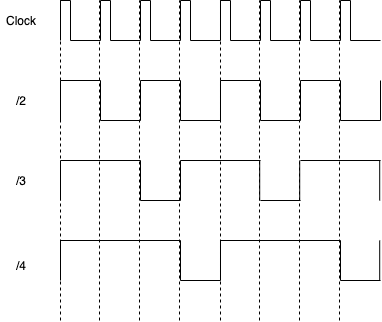

The diagram above was exported from draw.io. Its source (the exported page's mxGraphModel, read from the mxfile embedded in the PNG):
<mxGraphModel dx="1063" dy="448" grid="1" gridSize="10" guides="1" tooltips="1" connect="1" arrows="1" fold="1" page="1" pageScale="1" pageWidth="1169" pageHeight="827" math="0" shadow="0">
  <root>
    <mxCell id="0" />
    <mxCell id="1" parent="0" />
    <mxCell id="GRq5ARuYw2Rqon9FVV8y-1" value="" style="endArrow=none;dashed=1;html=1;" parent="1" edge="1">
      <mxGeometry width="50" height="50" relative="1" as="geometry">
        <mxPoint x="400" y="440" as="sourcePoint" />
        <mxPoint x="400" y="120" as="targetPoint" />
      </mxGeometry>
    </mxCell>
    <mxCell id="GRq5ARuYw2Rqon9FVV8y-16" value="" style="group" parent="1" vertex="1" connectable="0">
      <mxGeometry x="400" y="120" width="40" height="40" as="geometry" />
    </mxCell>
    <mxCell id="GRq5ARuYw2Rqon9FVV8y-2" value="" style="endArrow=none;html=1;rounded=0;" parent="GRq5ARuYw2Rqon9FVV8y-16" edge="1">
      <mxGeometry width="50" height="50" relative="1" as="geometry">
        <mxPoint x="10" y="40" as="sourcePoint" />
        <mxPoint x="40" y="40" as="targetPoint" />
      </mxGeometry>
    </mxCell>
    <mxCell id="GRq5ARuYw2Rqon9FVV8y-3" value="" style="endArrow=none;html=1;rounded=0;" parent="GRq5ARuYw2Rqon9FVV8y-16" edge="1">
      <mxGeometry width="50" height="50" relative="1" as="geometry">
        <mxPoint y="40" as="sourcePoint" />
        <mxPoint as="targetPoint" />
      </mxGeometry>
    </mxCell>
    <mxCell id="GRq5ARuYw2Rqon9FVV8y-4" value="" style="endArrow=none;html=1;rounded=0;" parent="GRq5ARuYw2Rqon9FVV8y-16" edge="1">
      <mxGeometry width="50" height="50" relative="1" as="geometry">
        <mxPoint x="10" y="40" as="sourcePoint" />
        <mxPoint x="10" as="targetPoint" />
      </mxGeometry>
    </mxCell>
    <mxCell id="GRq5ARuYw2Rqon9FVV8y-5" value="" style="endArrow=none;html=1;rounded=0;" parent="GRq5ARuYw2Rqon9FVV8y-16" edge="1">
      <mxGeometry width="50" height="50" relative="1" as="geometry">
        <mxPoint as="sourcePoint" />
        <mxPoint x="10" as="targetPoint" />
      </mxGeometry>
    </mxCell>
    <mxCell id="GRq5ARuYw2Rqon9FVV8y-17" value="" style="group" parent="1" vertex="1" connectable="0">
      <mxGeometry x="440" y="120" width="40" height="40" as="geometry" />
    </mxCell>
    <mxCell id="GRq5ARuYw2Rqon9FVV8y-18" value="" style="endArrow=none;html=1;rounded=0;" parent="GRq5ARuYw2Rqon9FVV8y-17" edge="1">
      <mxGeometry width="50" height="50" relative="1" as="geometry">
        <mxPoint x="10" y="40" as="sourcePoint" />
        <mxPoint x="40" y="40" as="targetPoint" />
      </mxGeometry>
    </mxCell>
    <mxCell id="GRq5ARuYw2Rqon9FVV8y-19" value="" style="endArrow=none;html=1;rounded=0;" parent="GRq5ARuYw2Rqon9FVV8y-17" edge="1">
      <mxGeometry width="50" height="50" relative="1" as="geometry">
        <mxPoint y="40" as="sourcePoint" />
        <mxPoint as="targetPoint" />
      </mxGeometry>
    </mxCell>
    <mxCell id="GRq5ARuYw2Rqon9FVV8y-20" value="" style="endArrow=none;html=1;rounded=0;" parent="GRq5ARuYw2Rqon9FVV8y-17" edge="1">
      <mxGeometry width="50" height="50" relative="1" as="geometry">
        <mxPoint x="10" y="40" as="sourcePoint" />
        <mxPoint x="10" as="targetPoint" />
      </mxGeometry>
    </mxCell>
    <mxCell id="GRq5ARuYw2Rqon9FVV8y-21" value="" style="endArrow=none;html=1;rounded=0;" parent="GRq5ARuYw2Rqon9FVV8y-17" edge="1">
      <mxGeometry width="50" height="50" relative="1" as="geometry">
        <mxPoint as="sourcePoint" />
        <mxPoint x="10" as="targetPoint" />
      </mxGeometry>
    </mxCell>
    <mxCell id="GRq5ARuYw2Rqon9FVV8y-22" value="" style="group" parent="1" vertex="1" connectable="0">
      <mxGeometry x="480" y="120" width="40" height="40" as="geometry" />
    </mxCell>
    <mxCell id="GRq5ARuYw2Rqon9FVV8y-23" value="" style="endArrow=none;html=1;rounded=0;" parent="GRq5ARuYw2Rqon9FVV8y-22" edge="1">
      <mxGeometry width="50" height="50" relative="1" as="geometry">
        <mxPoint x="10" y="40" as="sourcePoint" />
        <mxPoint x="40" y="40" as="targetPoint" />
      </mxGeometry>
    </mxCell>
    <mxCell id="GRq5ARuYw2Rqon9FVV8y-24" value="" style="endArrow=none;html=1;rounded=0;" parent="GRq5ARuYw2Rqon9FVV8y-22" edge="1">
      <mxGeometry width="50" height="50" relative="1" as="geometry">
        <mxPoint y="40" as="sourcePoint" />
        <mxPoint as="targetPoint" />
      </mxGeometry>
    </mxCell>
    <mxCell id="GRq5ARuYw2Rqon9FVV8y-25" value="" style="endArrow=none;html=1;rounded=0;" parent="GRq5ARuYw2Rqon9FVV8y-22" edge="1">
      <mxGeometry width="50" height="50" relative="1" as="geometry">
        <mxPoint x="10" y="40" as="sourcePoint" />
        <mxPoint x="10" as="targetPoint" />
      </mxGeometry>
    </mxCell>
    <mxCell id="GRq5ARuYw2Rqon9FVV8y-26" value="" style="endArrow=none;html=1;rounded=0;" parent="GRq5ARuYw2Rqon9FVV8y-22" edge="1">
      <mxGeometry width="50" height="50" relative="1" as="geometry">
        <mxPoint as="sourcePoint" />
        <mxPoint x="10" as="targetPoint" />
      </mxGeometry>
    </mxCell>
    <mxCell id="GRq5ARuYw2Rqon9FVV8y-27" value="" style="group" parent="1" vertex="1" connectable="0">
      <mxGeometry x="520" y="120" width="40" height="40" as="geometry" />
    </mxCell>
    <mxCell id="GRq5ARuYw2Rqon9FVV8y-28" value="" style="endArrow=none;html=1;rounded=0;" parent="GRq5ARuYw2Rqon9FVV8y-27" edge="1">
      <mxGeometry width="50" height="50" relative="1" as="geometry">
        <mxPoint x="10" y="40" as="sourcePoint" />
        <mxPoint x="40" y="40" as="targetPoint" />
      </mxGeometry>
    </mxCell>
    <mxCell id="GRq5ARuYw2Rqon9FVV8y-29" value="" style="endArrow=none;html=1;rounded=0;" parent="GRq5ARuYw2Rqon9FVV8y-27" edge="1">
      <mxGeometry width="50" height="50" relative="1" as="geometry">
        <mxPoint y="40" as="sourcePoint" />
        <mxPoint as="targetPoint" />
      </mxGeometry>
    </mxCell>
    <mxCell id="GRq5ARuYw2Rqon9FVV8y-30" value="" style="endArrow=none;html=1;rounded=0;" parent="GRq5ARuYw2Rqon9FVV8y-27" edge="1">
      <mxGeometry width="50" height="50" relative="1" as="geometry">
        <mxPoint x="10" y="40" as="sourcePoint" />
        <mxPoint x="10" as="targetPoint" />
      </mxGeometry>
    </mxCell>
    <mxCell id="GRq5ARuYw2Rqon9FVV8y-31" value="" style="endArrow=none;html=1;rounded=0;" parent="GRq5ARuYw2Rqon9FVV8y-27" edge="1">
      <mxGeometry width="50" height="50" relative="1" as="geometry">
        <mxPoint as="sourcePoint" />
        <mxPoint x="10" as="targetPoint" />
      </mxGeometry>
    </mxCell>
    <mxCell id="GRq5ARuYw2Rqon9FVV8y-32" value="" style="group" parent="1" vertex="1" connectable="0">
      <mxGeometry x="560" y="120" width="40" height="40" as="geometry" />
    </mxCell>
    <mxCell id="GRq5ARuYw2Rqon9FVV8y-33" value="" style="endArrow=none;html=1;rounded=0;" parent="GRq5ARuYw2Rqon9FVV8y-32" edge="1">
      <mxGeometry width="50" height="50" relative="1" as="geometry">
        <mxPoint x="10" y="40" as="sourcePoint" />
        <mxPoint x="40" y="40" as="targetPoint" />
      </mxGeometry>
    </mxCell>
    <mxCell id="GRq5ARuYw2Rqon9FVV8y-34" value="" style="endArrow=none;html=1;rounded=0;" parent="GRq5ARuYw2Rqon9FVV8y-32" edge="1">
      <mxGeometry width="50" height="50" relative="1" as="geometry">
        <mxPoint y="40" as="sourcePoint" />
        <mxPoint as="targetPoint" />
      </mxGeometry>
    </mxCell>
    <mxCell id="GRq5ARuYw2Rqon9FVV8y-35" value="" style="endArrow=none;html=1;rounded=0;" parent="GRq5ARuYw2Rqon9FVV8y-32" edge="1">
      <mxGeometry width="50" height="50" relative="1" as="geometry">
        <mxPoint x="10" y="40" as="sourcePoint" />
        <mxPoint x="10" as="targetPoint" />
      </mxGeometry>
    </mxCell>
    <mxCell id="GRq5ARuYw2Rqon9FVV8y-36" value="" style="endArrow=none;html=1;rounded=0;" parent="GRq5ARuYw2Rqon9FVV8y-32" edge="1">
      <mxGeometry width="50" height="50" relative="1" as="geometry">
        <mxPoint as="sourcePoint" />
        <mxPoint x="10" as="targetPoint" />
      </mxGeometry>
    </mxCell>
    <mxCell id="GRq5ARuYw2Rqon9FVV8y-37" value="" style="group" parent="1" vertex="1" connectable="0">
      <mxGeometry x="600" y="120" width="40" height="40" as="geometry" />
    </mxCell>
    <mxCell id="GRq5ARuYw2Rqon9FVV8y-38" value="" style="endArrow=none;html=1;rounded=0;" parent="GRq5ARuYw2Rqon9FVV8y-37" edge="1">
      <mxGeometry width="50" height="50" relative="1" as="geometry">
        <mxPoint x="10" y="40" as="sourcePoint" />
        <mxPoint x="40" y="40" as="targetPoint" />
      </mxGeometry>
    </mxCell>
    <mxCell id="GRq5ARuYw2Rqon9FVV8y-39" value="" style="endArrow=none;html=1;rounded=0;" parent="GRq5ARuYw2Rqon9FVV8y-37" edge="1">
      <mxGeometry width="50" height="50" relative="1" as="geometry">
        <mxPoint y="40" as="sourcePoint" />
        <mxPoint as="targetPoint" />
      </mxGeometry>
    </mxCell>
    <mxCell id="GRq5ARuYw2Rqon9FVV8y-40" value="" style="endArrow=none;html=1;rounded=0;" parent="GRq5ARuYw2Rqon9FVV8y-37" edge="1">
      <mxGeometry width="50" height="50" relative="1" as="geometry">
        <mxPoint x="10" y="40" as="sourcePoint" />
        <mxPoint x="10" as="targetPoint" />
      </mxGeometry>
    </mxCell>
    <mxCell id="GRq5ARuYw2Rqon9FVV8y-41" value="" style="endArrow=none;html=1;rounded=0;" parent="GRq5ARuYw2Rqon9FVV8y-37" edge="1">
      <mxGeometry width="50" height="50" relative="1" as="geometry">
        <mxPoint as="sourcePoint" />
        <mxPoint x="10" as="targetPoint" />
      </mxGeometry>
    </mxCell>
    <mxCell id="GRq5ARuYw2Rqon9FVV8y-42" value="" style="group" parent="1" vertex="1" connectable="0">
      <mxGeometry x="640" y="120" width="40" height="40" as="geometry" />
    </mxCell>
    <mxCell id="GRq5ARuYw2Rqon9FVV8y-43" value="" style="endArrow=none;html=1;rounded=0;" parent="GRq5ARuYw2Rqon9FVV8y-42" edge="1">
      <mxGeometry width="50" height="50" relative="1" as="geometry">
        <mxPoint x="10" y="40" as="sourcePoint" />
        <mxPoint x="40" y="40" as="targetPoint" />
      </mxGeometry>
    </mxCell>
    <mxCell id="GRq5ARuYw2Rqon9FVV8y-44" value="" style="endArrow=none;html=1;rounded=0;" parent="GRq5ARuYw2Rqon9FVV8y-42" edge="1">
      <mxGeometry width="50" height="50" relative="1" as="geometry">
        <mxPoint y="40" as="sourcePoint" />
        <mxPoint as="targetPoint" />
      </mxGeometry>
    </mxCell>
    <mxCell id="GRq5ARuYw2Rqon9FVV8y-45" value="" style="endArrow=none;html=1;rounded=0;" parent="GRq5ARuYw2Rqon9FVV8y-42" edge="1">
      <mxGeometry width="50" height="50" relative="1" as="geometry">
        <mxPoint x="10" y="40" as="sourcePoint" />
        <mxPoint x="10" as="targetPoint" />
      </mxGeometry>
    </mxCell>
    <mxCell id="GRq5ARuYw2Rqon9FVV8y-46" value="" style="endArrow=none;html=1;rounded=0;" parent="GRq5ARuYw2Rqon9FVV8y-42" edge="1">
      <mxGeometry width="50" height="50" relative="1" as="geometry">
        <mxPoint as="sourcePoint" />
        <mxPoint x="10" as="targetPoint" />
      </mxGeometry>
    </mxCell>
    <mxCell id="GRq5ARuYw2Rqon9FVV8y-47" value="" style="group" parent="1" vertex="1" connectable="0">
      <mxGeometry x="680" y="120" width="40" height="40" as="geometry" />
    </mxCell>
    <mxCell id="GRq5ARuYw2Rqon9FVV8y-48" value="" style="endArrow=none;html=1;rounded=0;" parent="GRq5ARuYw2Rqon9FVV8y-47" edge="1">
      <mxGeometry width="50" height="50" relative="1" as="geometry">
        <mxPoint x="10" y="40" as="sourcePoint" />
        <mxPoint x="40" y="40" as="targetPoint" />
      </mxGeometry>
    </mxCell>
    <mxCell id="GRq5ARuYw2Rqon9FVV8y-49" value="" style="endArrow=none;html=1;rounded=0;" parent="GRq5ARuYw2Rqon9FVV8y-47" edge="1">
      <mxGeometry width="50" height="50" relative="1" as="geometry">
        <mxPoint y="40" as="sourcePoint" />
        <mxPoint as="targetPoint" />
      </mxGeometry>
    </mxCell>
    <mxCell id="GRq5ARuYw2Rqon9FVV8y-50" value="" style="endArrow=none;html=1;rounded=0;" parent="GRq5ARuYw2Rqon9FVV8y-47" edge="1">
      <mxGeometry width="50" height="50" relative="1" as="geometry">
        <mxPoint x="10" y="40" as="sourcePoint" />
        <mxPoint x="10" as="targetPoint" />
      </mxGeometry>
    </mxCell>
    <mxCell id="GRq5ARuYw2Rqon9FVV8y-51" value="" style="endArrow=none;html=1;rounded=0;" parent="GRq5ARuYw2Rqon9FVV8y-47" edge="1">
      <mxGeometry width="50" height="50" relative="1" as="geometry">
        <mxPoint as="sourcePoint" />
        <mxPoint x="10" as="targetPoint" />
      </mxGeometry>
    </mxCell>
    <mxCell id="GRq5ARuYw2Rqon9FVV8y-56" value="" style="group" parent="1" vertex="1" connectable="0">
      <mxGeometry x="400" y="200" width="80" height="40" as="geometry" />
    </mxCell>
    <mxCell id="GRq5ARuYw2Rqon9FVV8y-52" value="" style="endArrow=none;html=1;rounded=0;" parent="GRq5ARuYw2Rqon9FVV8y-56" edge="1">
      <mxGeometry width="50" height="50" relative="1" as="geometry">
        <mxPoint as="sourcePoint" />
        <mxPoint y="40" as="targetPoint" />
      </mxGeometry>
    </mxCell>
    <mxCell id="GRq5ARuYw2Rqon9FVV8y-53" value="" style="endArrow=none;html=1;rounded=0;" parent="GRq5ARuYw2Rqon9FVV8y-56" edge="1">
      <mxGeometry width="50" height="50" relative="1" as="geometry">
        <mxPoint as="sourcePoint" />
        <mxPoint x="40" as="targetPoint" />
      </mxGeometry>
    </mxCell>
    <mxCell id="GRq5ARuYw2Rqon9FVV8y-54" value="" style="endArrow=none;html=1;rounded=0;" parent="GRq5ARuYw2Rqon9FVV8y-56" edge="1">
      <mxGeometry width="50" height="50" relative="1" as="geometry">
        <mxPoint x="40" y="40" as="sourcePoint" />
        <mxPoint x="40" as="targetPoint" />
      </mxGeometry>
    </mxCell>
    <mxCell id="GRq5ARuYw2Rqon9FVV8y-55" value="" style="endArrow=none;html=1;rounded=0;" parent="GRq5ARuYw2Rqon9FVV8y-56" edge="1">
      <mxGeometry width="50" height="50" relative="1" as="geometry">
        <mxPoint x="40" y="40" as="sourcePoint" />
        <mxPoint x="80" y="40" as="targetPoint" />
      </mxGeometry>
    </mxCell>
    <mxCell id="GRq5ARuYw2Rqon9FVV8y-57" value="" style="group" parent="1" vertex="1" connectable="0">
      <mxGeometry x="480" y="200" width="80" height="40" as="geometry" />
    </mxCell>
    <mxCell id="GRq5ARuYw2Rqon9FVV8y-58" value="" style="endArrow=none;html=1;rounded=0;" parent="GRq5ARuYw2Rqon9FVV8y-57" edge="1">
      <mxGeometry width="50" height="50" relative="1" as="geometry">
        <mxPoint as="sourcePoint" />
        <mxPoint y="40" as="targetPoint" />
      </mxGeometry>
    </mxCell>
    <mxCell id="GRq5ARuYw2Rqon9FVV8y-59" value="" style="endArrow=none;html=1;rounded=0;" parent="GRq5ARuYw2Rqon9FVV8y-57" edge="1">
      <mxGeometry width="50" height="50" relative="1" as="geometry">
        <mxPoint as="sourcePoint" />
        <mxPoint x="40" as="targetPoint" />
      </mxGeometry>
    </mxCell>
    <mxCell id="GRq5ARuYw2Rqon9FVV8y-60" value="" style="endArrow=none;html=1;rounded=0;" parent="GRq5ARuYw2Rqon9FVV8y-57" edge="1">
      <mxGeometry width="50" height="50" relative="1" as="geometry">
        <mxPoint x="40" y="40" as="sourcePoint" />
        <mxPoint x="40" as="targetPoint" />
      </mxGeometry>
    </mxCell>
    <mxCell id="GRq5ARuYw2Rqon9FVV8y-61" value="" style="endArrow=none;html=1;rounded=0;" parent="GRq5ARuYw2Rqon9FVV8y-57" edge="1">
      <mxGeometry width="50" height="50" relative="1" as="geometry">
        <mxPoint x="40" y="40" as="sourcePoint" />
        <mxPoint x="80" y="40" as="targetPoint" />
      </mxGeometry>
    </mxCell>
    <mxCell id="GRq5ARuYw2Rqon9FVV8y-62" value="" style="group" parent="1" vertex="1" connectable="0">
      <mxGeometry x="560" y="200" width="80" height="40" as="geometry" />
    </mxCell>
    <mxCell id="GRq5ARuYw2Rqon9FVV8y-63" value="" style="endArrow=none;html=1;rounded=0;" parent="GRq5ARuYw2Rqon9FVV8y-62" edge="1">
      <mxGeometry width="50" height="50" relative="1" as="geometry">
        <mxPoint as="sourcePoint" />
        <mxPoint y="40" as="targetPoint" />
      </mxGeometry>
    </mxCell>
    <mxCell id="GRq5ARuYw2Rqon9FVV8y-64" value="" style="endArrow=none;html=1;rounded=0;" parent="GRq5ARuYw2Rqon9FVV8y-62" edge="1">
      <mxGeometry width="50" height="50" relative="1" as="geometry">
        <mxPoint as="sourcePoint" />
        <mxPoint x="40" as="targetPoint" />
      </mxGeometry>
    </mxCell>
    <mxCell id="GRq5ARuYw2Rqon9FVV8y-65" value="" style="endArrow=none;html=1;rounded=0;" parent="GRq5ARuYw2Rqon9FVV8y-62" edge="1">
      <mxGeometry width="50" height="50" relative="1" as="geometry">
        <mxPoint x="40" y="40" as="sourcePoint" />
        <mxPoint x="40" as="targetPoint" />
      </mxGeometry>
    </mxCell>
    <mxCell id="GRq5ARuYw2Rqon9FVV8y-66" value="" style="endArrow=none;html=1;rounded=0;" parent="GRq5ARuYw2Rqon9FVV8y-62" edge="1">
      <mxGeometry width="50" height="50" relative="1" as="geometry">
        <mxPoint x="40" y="40" as="sourcePoint" />
        <mxPoint x="80" y="40" as="targetPoint" />
      </mxGeometry>
    </mxCell>
    <mxCell id="GRq5ARuYw2Rqon9FVV8y-67" value="" style="group" parent="1" vertex="1" connectable="0">
      <mxGeometry x="640" y="200" width="80" height="40" as="geometry" />
    </mxCell>
    <mxCell id="GRq5ARuYw2Rqon9FVV8y-68" value="" style="endArrow=none;html=1;rounded=0;" parent="GRq5ARuYw2Rqon9FVV8y-67" edge="1">
      <mxGeometry width="50" height="50" relative="1" as="geometry">
        <mxPoint as="sourcePoint" />
        <mxPoint y="40" as="targetPoint" />
      </mxGeometry>
    </mxCell>
    <mxCell id="GRq5ARuYw2Rqon9FVV8y-69" value="" style="endArrow=none;html=1;rounded=0;" parent="GRq5ARuYw2Rqon9FVV8y-67" edge="1">
      <mxGeometry width="50" height="50" relative="1" as="geometry">
        <mxPoint as="sourcePoint" />
        <mxPoint x="40" as="targetPoint" />
      </mxGeometry>
    </mxCell>
    <mxCell id="GRq5ARuYw2Rqon9FVV8y-70" value="" style="endArrow=none;html=1;rounded=0;" parent="GRq5ARuYw2Rqon9FVV8y-67" edge="1">
      <mxGeometry width="50" height="50" relative="1" as="geometry">
        <mxPoint x="40" y="40" as="sourcePoint" />
        <mxPoint x="40" as="targetPoint" />
      </mxGeometry>
    </mxCell>
    <mxCell id="GRq5ARuYw2Rqon9FVV8y-71" value="" style="endArrow=none;html=1;rounded=0;" parent="GRq5ARuYw2Rqon9FVV8y-67" edge="1">
      <mxGeometry width="50" height="50" relative="1" as="geometry">
        <mxPoint x="40" y="40" as="sourcePoint" />
        <mxPoint x="80" y="40" as="targetPoint" />
      </mxGeometry>
    </mxCell>
    <mxCell id="10" value="" style="endArrow=none;html=1;rounded=0;" parent="GRq5ARuYw2Rqon9FVV8y-67" edge="1">
      <mxGeometry width="50" height="50" relative="1" as="geometry">
        <mxPoint x="80" y="40" as="sourcePoint" />
        <mxPoint x="80" as="targetPoint" />
      </mxGeometry>
    </mxCell>
    <mxCell id="GRq5ARuYw2Rqon9FVV8y-92" value="" style="endArrow=none;html=1;rounded=0;" parent="1" edge="1">
      <mxGeometry width="50" height="50" relative="1" as="geometry">
        <mxPoint x="400" y="400" as="sourcePoint" />
        <mxPoint x="400" y="360" as="targetPoint" />
      </mxGeometry>
    </mxCell>
    <mxCell id="GRq5ARuYw2Rqon9FVV8y-93" value="" style="endArrow=none;html=1;rounded=0;" parent="1" edge="1">
      <mxGeometry width="50" height="50" relative="1" as="geometry">
        <mxPoint x="520" y="360" as="sourcePoint" />
        <mxPoint x="400" y="360" as="targetPoint" />
      </mxGeometry>
    </mxCell>
    <mxCell id="GRq5ARuYw2Rqon9FVV8y-94" value="" style="endArrow=none;html=1;rounded=0;" parent="1" edge="1">
      <mxGeometry width="50" height="50" relative="1" as="geometry">
        <mxPoint x="520" y="400" as="sourcePoint" />
        <mxPoint x="520" y="360" as="targetPoint" />
      </mxGeometry>
    </mxCell>
    <mxCell id="GRq5ARuYw2Rqon9FVV8y-95" value="" style="endArrow=none;html=1;rounded=0;" parent="1" edge="1">
      <mxGeometry width="50" height="50" relative="1" as="geometry">
        <mxPoint x="560" y="400" as="sourcePoint" />
        <mxPoint x="520" y="400" as="targetPoint" />
      </mxGeometry>
    </mxCell>
    <mxCell id="GRq5ARuYw2Rqon9FVV8y-96" value="Clock" style="text;strokeColor=none;fillColor=none;align=left;verticalAlign=middle;spacingLeft=4;spacingRight=4;overflow=hidden;points=[[0,0.5],[1,0.5]];portConstraint=eastwest;rotatable=0;" parent="1" vertex="1">
      <mxGeometry x="340" y="125" width="50" height="30" as="geometry" />
    </mxCell>
    <mxCell id="GRq5ARuYw2Rqon9FVV8y-97" value="/2" style="text;strokeColor=none;fillColor=none;align=left;verticalAlign=middle;spacingLeft=4;spacingRight=4;overflow=hidden;points=[[0,0.5],[1,0.5]];portConstraint=eastwest;rotatable=0;" parent="1" vertex="1">
      <mxGeometry x="350" y="205" width="40" height="30" as="geometry" />
    </mxCell>
    <mxCell id="GRq5ARuYw2Rqon9FVV8y-98" value="/3" style="text;strokeColor=none;fillColor=none;align=left;verticalAlign=middle;spacingLeft=4;spacingRight=4;overflow=hidden;points=[[0,0.5],[1,0.5]];portConstraint=eastwest;rotatable=0;" parent="1" vertex="1">
      <mxGeometry x="350" y="285" width="40" height="30" as="geometry" />
    </mxCell>
    <mxCell id="GRq5ARuYw2Rqon9FVV8y-99" value="/4" style="text;strokeColor=none;fillColor=none;align=left;verticalAlign=middle;spacingLeft=4;spacingRight=4;overflow=hidden;points=[[0,0.5],[1,0.5]];portConstraint=eastwest;rotatable=0;" parent="1" vertex="1">
      <mxGeometry x="350" y="370" width="40" height="30" as="geometry" />
    </mxCell>
    <mxCell id="GRq5ARuYw2Rqon9FVV8y-100" value="" style="endArrow=none;dashed=1;html=1;" parent="1" edge="1">
      <mxGeometry width="50" height="50" relative="1" as="geometry">
        <mxPoint x="439" y="440" as="sourcePoint" />
        <mxPoint x="439" y="120" as="targetPoint" />
      </mxGeometry>
    </mxCell>
    <mxCell id="GRq5ARuYw2Rqon9FVV8y-101" value="" style="endArrow=none;dashed=1;html=1;" parent="1" edge="1">
      <mxGeometry width="50" height="50" relative="1" as="geometry">
        <mxPoint x="479" y="440" as="sourcePoint" />
        <mxPoint x="479" y="120" as="targetPoint" />
      </mxGeometry>
    </mxCell>
    <mxCell id="GRq5ARuYw2Rqon9FVV8y-102" value="" style="endArrow=none;dashed=1;html=1;" parent="1" edge="1">
      <mxGeometry width="50" height="50" relative="1" as="geometry">
        <mxPoint x="519" y="440" as="sourcePoint" />
        <mxPoint x="519" y="120" as="targetPoint" />
      </mxGeometry>
    </mxCell>
    <mxCell id="GRq5ARuYw2Rqon9FVV8y-103" value="" style="endArrow=none;dashed=1;html=1;" parent="1" edge="1">
      <mxGeometry width="50" height="50" relative="1" as="geometry">
        <mxPoint x="560" y="440" as="sourcePoint" />
        <mxPoint x="560" y="120" as="targetPoint" />
      </mxGeometry>
    </mxCell>
    <mxCell id="GRq5ARuYw2Rqon9FVV8y-104" value="" style="endArrow=none;dashed=1;html=1;" parent="1" edge="1">
      <mxGeometry width="50" height="50" relative="1" as="geometry">
        <mxPoint x="599" y="440" as="sourcePoint" />
        <mxPoint x="599" y="120" as="targetPoint" />
      </mxGeometry>
    </mxCell>
    <mxCell id="GRq5ARuYw2Rqon9FVV8y-105" value="" style="endArrow=none;dashed=1;html=1;" parent="1" edge="1">
      <mxGeometry width="50" height="50" relative="1" as="geometry">
        <mxPoint x="639" y="440" as="sourcePoint" />
        <mxPoint x="639" y="120" as="targetPoint" />
      </mxGeometry>
    </mxCell>
    <mxCell id="GRq5ARuYw2Rqon9FVV8y-106" value="" style="endArrow=none;dashed=1;html=1;" parent="1" edge="1">
      <mxGeometry width="50" height="50" relative="1" as="geometry">
        <mxPoint x="679" y="440" as="sourcePoint" />
        <mxPoint x="679" y="120" as="targetPoint" />
      </mxGeometry>
    </mxCell>
    <mxCell id="GRq5ARuYw2Rqon9FVV8y-79" value="" style="endArrow=none;html=1;rounded=0;" parent="1" edge="1">
      <mxGeometry width="50" height="50" relative="1" as="geometry">
        <mxPoint x="600" y="280" as="sourcePoint" />
        <mxPoint x="520" y="280" as="targetPoint" />
      </mxGeometry>
    </mxCell>
    <mxCell id="GRq5ARuYw2Rqon9FVV8y-80" value="" style="endArrow=none;html=1;rounded=0;" parent="1" edge="1">
      <mxGeometry width="50" height="50" relative="1" as="geometry">
        <mxPoint x="599.2" y="320" as="sourcePoint" />
        <mxPoint x="599.2" y="280" as="targetPoint" />
      </mxGeometry>
    </mxCell>
    <mxCell id="GRq5ARuYw2Rqon9FVV8y-81" value="" style="endArrow=none;html=1;rounded=0;" parent="1" edge="1">
      <mxGeometry width="50" height="50" relative="1" as="geometry">
        <mxPoint x="640" y="320" as="sourcePoint" />
        <mxPoint x="600" y="320" as="targetPoint" />
      </mxGeometry>
    </mxCell>
    <mxCell id="GRq5ARuYw2Rqon9FVV8y-72" value="" style="endArrow=none;html=1;rounded=0;" parent="1" edge="1">
      <mxGeometry width="50" height="50" relative="1" as="geometry">
        <mxPoint x="400" y="320" as="sourcePoint" />
        <mxPoint x="400" y="280" as="targetPoint" />
      </mxGeometry>
    </mxCell>
    <mxCell id="GRq5ARuYw2Rqon9FVV8y-73" value="" style="endArrow=none;html=1;rounded=0;" parent="1" edge="1">
      <mxGeometry width="50" height="50" relative="1" as="geometry">
        <mxPoint x="480" y="280" as="sourcePoint" />
        <mxPoint x="400" y="280" as="targetPoint" />
      </mxGeometry>
    </mxCell>
    <mxCell id="GRq5ARuYw2Rqon9FVV8y-74" value="" style="endArrow=none;html=1;rounded=0;" parent="1" edge="1">
      <mxGeometry width="50" height="50" relative="1" as="geometry">
        <mxPoint x="480" y="320" as="sourcePoint" />
        <mxPoint x="480" y="280" as="targetPoint" />
      </mxGeometry>
    </mxCell>
    <mxCell id="GRq5ARuYw2Rqon9FVV8y-75" value="" style="endArrow=none;html=1;rounded=0;" parent="1" edge="1">
      <mxGeometry width="50" height="50" relative="1" as="geometry">
        <mxPoint x="520" y="320" as="sourcePoint" />
        <mxPoint x="480" y="320" as="targetPoint" />
      </mxGeometry>
    </mxCell>
    <mxCell id="GRq5ARuYw2Rqon9FVV8y-78" value="" style="endArrow=none;html=1;rounded=0;" parent="1" edge="1">
      <mxGeometry width="50" height="50" relative="1" as="geometry">
        <mxPoint x="520" y="320" as="sourcePoint" />
        <mxPoint x="520" y="280" as="targetPoint" />
      </mxGeometry>
    </mxCell>
    <mxCell id="2" value="" style="endArrow=none;html=1;rounded=0;" parent="1" edge="1">
      <mxGeometry width="50" height="50" relative="1" as="geometry">
        <mxPoint x="639.2" y="320" as="sourcePoint" />
        <mxPoint x="639.2" y="280" as="targetPoint" />
      </mxGeometry>
    </mxCell>
    <mxCell id="3" value="" style="endArrow=none;html=1;rounded=0;" parent="1" edge="1">
      <mxGeometry width="50" height="50" relative="1" as="geometry">
        <mxPoint x="720" y="280" as="sourcePoint" />
        <mxPoint x="640" y="280" as="targetPoint" />
      </mxGeometry>
    </mxCell>
    <mxCell id="4" value="" style="endArrow=none;html=1;rounded=0;" parent="1" edge="1">
      <mxGeometry width="50" height="50" relative="1" as="geometry">
        <mxPoint x="560" y="400" as="sourcePoint" />
        <mxPoint x="560" y="360" as="targetPoint" />
      </mxGeometry>
    </mxCell>
    <mxCell id="5" value="" style="endArrow=none;html=1;rounded=0;" parent="1" edge="1">
      <mxGeometry width="50" height="50" relative="1" as="geometry">
        <mxPoint x="680" y="360" as="sourcePoint" />
        <mxPoint x="560" y="360" as="targetPoint" />
      </mxGeometry>
    </mxCell>
    <mxCell id="6" value="" style="endArrow=none;html=1;rounded=0;" parent="1" edge="1">
      <mxGeometry width="50" height="50" relative="1" as="geometry">
        <mxPoint x="680" y="400" as="sourcePoint" />
        <mxPoint x="680" y="360" as="targetPoint" />
      </mxGeometry>
    </mxCell>
    <mxCell id="7" value="" style="endArrow=none;html=1;rounded=0;" parent="1" edge="1">
      <mxGeometry width="50" height="50" relative="1" as="geometry">
        <mxPoint x="720" y="400" as="sourcePoint" />
        <mxPoint x="680" y="400" as="targetPoint" />
      </mxGeometry>
    </mxCell>
    <mxCell id="8" value="" style="endArrow=none;html=1;rounded=0;" parent="1" edge="1">
      <mxGeometry width="50" height="50" relative="1" as="geometry">
        <mxPoint x="719.2" y="400" as="sourcePoint" />
        <mxPoint x="719.2" y="360" as="targetPoint" />
      </mxGeometry>
    </mxCell>
    <mxCell id="9" value="" style="endArrow=none;html=1;rounded=0;" parent="1" edge="1">
      <mxGeometry width="50" height="50" relative="1" as="geometry">
        <mxPoint x="719.2" y="320" as="sourcePoint" />
        <mxPoint x="719.2" y="280" as="targetPoint" />
      </mxGeometry>
    </mxCell>
  </root>
</mxGraphModel>